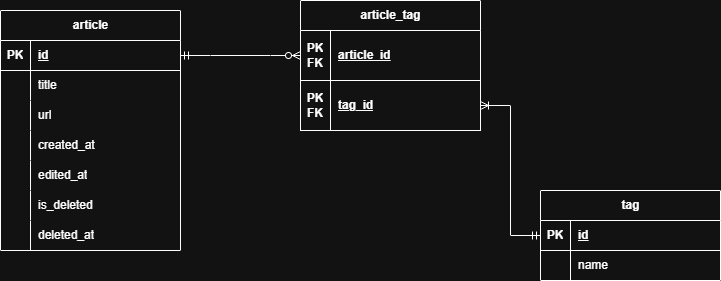

The diagram above was exported from draw.io. Its source (the exported page's mxGraphModel, read from the mxfile embedded in the PNG):
<mxGraphModel dx="784" dy="1050" grid="1" gridSize="10" guides="1" tooltips="1" connect="1" arrows="1" fold="1" page="1" pageScale="1" pageWidth="850" pageHeight="1100" background="none" math="0" shadow="0">
  <root>
    <mxCell id="0" />
    <mxCell id="1" parent="0" />
    <mxCell id="7DJ1bYc9JI9IPhw5d3Bj-22" parent="1" style="shape=table;startSize=30;container=1;collapsible=1;childLayout=tableLayout;fixedRows=1;rowLines=0;fontStyle=1;align=center;resizeLast=1;html=1;labelBackgroundColor=none;" value="article" vertex="1">
      <mxGeometry height="240" width="180" x="90" y="140" as="geometry">
        <mxRectangle height="30" width="70" x="120" y="150" as="alternateBounds" />
      </mxGeometry>
    </mxCell>
    <mxCell id="7DJ1bYc9JI9IPhw5d3Bj-23" parent="7DJ1bYc9JI9IPhw5d3Bj-22" style="shape=tableRow;horizontal=0;startSize=0;swimlaneHead=0;swimlaneBody=0;fillColor=none;collapsible=0;dropTarget=0;points=[[0,0.5],[1,0.5]];portConstraint=eastwest;top=0;left=0;right=0;bottom=1;labelBackgroundColor=none;" value="" vertex="1">
      <mxGeometry height="30" width="180" y="30" as="geometry" />
    </mxCell>
    <mxCell id="7DJ1bYc9JI9IPhw5d3Bj-24" parent="7DJ1bYc9JI9IPhw5d3Bj-23" style="shape=partialRectangle;connectable=0;fillColor=none;top=0;left=0;bottom=0;right=0;fontStyle=1;overflow=hidden;whiteSpace=wrap;html=1;labelBackgroundColor=none;" value="PK" vertex="1">
      <mxGeometry height="30" width="30" as="geometry">
        <mxRectangle height="30" width="30" as="alternateBounds" />
      </mxGeometry>
    </mxCell>
    <mxCell id="7DJ1bYc9JI9IPhw5d3Bj-25" parent="7DJ1bYc9JI9IPhw5d3Bj-23" style="shape=partialRectangle;connectable=0;fillColor=none;top=0;left=0;bottom=0;right=0;align=left;spacingLeft=6;fontStyle=5;overflow=hidden;whiteSpace=wrap;html=1;labelBackgroundColor=none;" value="id" vertex="1">
      <mxGeometry height="30" width="150" x="30" as="geometry">
        <mxRectangle height="30" width="150" as="alternateBounds" />
      </mxGeometry>
    </mxCell>
    <mxCell id="7DJ1bYc9JI9IPhw5d3Bj-26" parent="7DJ1bYc9JI9IPhw5d3Bj-22" style="shape=tableRow;horizontal=0;startSize=0;swimlaneHead=0;swimlaneBody=0;fillColor=none;collapsible=0;dropTarget=0;points=[[0,0.5],[1,0.5]];portConstraint=eastwest;top=0;left=0;right=0;bottom=0;labelBackgroundColor=none;" value="" vertex="1">
      <mxGeometry height="30" width="180" y="60" as="geometry" />
    </mxCell>
    <mxCell id="7DJ1bYc9JI9IPhw5d3Bj-27" parent="7DJ1bYc9JI9IPhw5d3Bj-26" style="shape=partialRectangle;connectable=0;fillColor=none;top=0;left=0;bottom=0;right=0;editable=1;overflow=hidden;whiteSpace=wrap;html=1;labelBackgroundColor=none;" value="" vertex="1">
      <mxGeometry height="30" width="30" as="geometry">
        <mxRectangle height="30" width="30" as="alternateBounds" />
      </mxGeometry>
    </mxCell>
    <mxCell id="7DJ1bYc9JI9IPhw5d3Bj-28" parent="7DJ1bYc9JI9IPhw5d3Bj-26" style="shape=partialRectangle;connectable=0;fillColor=none;top=0;left=0;bottom=0;right=0;align=left;spacingLeft=6;overflow=hidden;whiteSpace=wrap;html=1;labelBackgroundColor=none;" value="title" vertex="1">
      <mxGeometry height="30" width="150" x="30" as="geometry">
        <mxRectangle height="30" width="150" as="alternateBounds" />
      </mxGeometry>
    </mxCell>
    <mxCell id="7DJ1bYc9JI9IPhw5d3Bj-29" parent="7DJ1bYc9JI9IPhw5d3Bj-22" style="shape=tableRow;horizontal=0;startSize=0;swimlaneHead=0;swimlaneBody=0;fillColor=none;collapsible=0;dropTarget=0;points=[[0,0.5],[1,0.5]];portConstraint=eastwest;top=0;left=0;right=0;bottom=0;labelBackgroundColor=none;" value="" vertex="1">
      <mxGeometry height="30" width="180" y="90" as="geometry" />
    </mxCell>
    <mxCell id="7DJ1bYc9JI9IPhw5d3Bj-30" parent="7DJ1bYc9JI9IPhw5d3Bj-29" style="shape=partialRectangle;connectable=0;fillColor=none;top=0;left=0;bottom=0;right=0;editable=1;overflow=hidden;whiteSpace=wrap;html=1;labelBackgroundColor=none;" value="" vertex="1">
      <mxGeometry height="30" width="30" as="geometry">
        <mxRectangle height="30" width="30" as="alternateBounds" />
      </mxGeometry>
    </mxCell>
    <mxCell id="7DJ1bYc9JI9IPhw5d3Bj-31" parent="7DJ1bYc9JI9IPhw5d3Bj-29" style="shape=partialRectangle;connectable=0;fillColor=none;top=0;left=0;bottom=0;right=0;align=left;spacingLeft=6;overflow=hidden;whiteSpace=wrap;html=1;labelBackgroundColor=none;" value="url" vertex="1">
      <mxGeometry height="30" width="150" x="30" as="geometry">
        <mxRectangle height="30" width="150" as="alternateBounds" />
      </mxGeometry>
    </mxCell>
    <mxCell id="7DJ1bYc9JI9IPhw5d3Bj-32" parent="7DJ1bYc9JI9IPhw5d3Bj-22" style="shape=tableRow;horizontal=0;startSize=0;swimlaneHead=0;swimlaneBody=0;fillColor=none;collapsible=0;dropTarget=0;points=[[0,0.5],[1,0.5]];portConstraint=eastwest;top=0;left=0;right=0;bottom=0;labelBackgroundColor=none;" value="" vertex="1">
      <mxGeometry height="30" width="180" y="120" as="geometry" />
    </mxCell>
    <mxCell id="7DJ1bYc9JI9IPhw5d3Bj-33" parent="7DJ1bYc9JI9IPhw5d3Bj-32" style="shape=partialRectangle;connectable=0;fillColor=none;top=0;left=0;bottom=0;right=0;editable=1;overflow=hidden;whiteSpace=wrap;html=1;labelBackgroundColor=none;" value="" vertex="1">
      <mxGeometry height="30" width="30" as="geometry">
        <mxRectangle height="30" width="30" as="alternateBounds" />
      </mxGeometry>
    </mxCell>
    <mxCell id="7DJ1bYc9JI9IPhw5d3Bj-34" parent="7DJ1bYc9JI9IPhw5d3Bj-32" style="shape=partialRectangle;connectable=0;fillColor=none;top=0;left=0;bottom=0;right=0;align=left;spacingLeft=6;overflow=hidden;whiteSpace=wrap;html=1;labelBackgroundColor=none;" value="created_at" vertex="1">
      <mxGeometry height="30" width="150" x="30" as="geometry">
        <mxRectangle height="30" width="150" as="alternateBounds" />
      </mxGeometry>
    </mxCell>
    <mxCell id="7DJ1bYc9JI9IPhw5d3Bj-55" parent="7DJ1bYc9JI9IPhw5d3Bj-22" style="shape=tableRow;horizontal=0;startSize=0;swimlaneHead=0;swimlaneBody=0;fillColor=none;collapsible=0;dropTarget=0;points=[[0,0.5],[1,0.5]];portConstraint=eastwest;top=0;left=0;right=0;bottom=0;labelBackgroundColor=none;" vertex="1">
      <mxGeometry height="30" width="180" y="150" as="geometry" />
    </mxCell>
    <mxCell id="7DJ1bYc9JI9IPhw5d3Bj-56" parent="7DJ1bYc9JI9IPhw5d3Bj-55" style="shape=partialRectangle;connectable=0;fillColor=none;top=0;left=0;bottom=0;right=0;editable=1;overflow=hidden;whiteSpace=wrap;html=1;labelBackgroundColor=none;" vertex="1">
      <mxGeometry height="30" width="30" as="geometry">
        <mxRectangle height="30" width="30" as="alternateBounds" />
      </mxGeometry>
    </mxCell>
    <mxCell id="7DJ1bYc9JI9IPhw5d3Bj-57" parent="7DJ1bYc9JI9IPhw5d3Bj-55" style="shape=partialRectangle;connectable=0;fillColor=none;top=0;left=0;bottom=0;right=0;align=left;spacingLeft=6;overflow=hidden;whiteSpace=wrap;html=1;labelBackgroundColor=none;" value="edited_at" vertex="1">
      <mxGeometry height="30" width="150" x="30" as="geometry">
        <mxRectangle height="30" width="150" as="alternateBounds" />
      </mxGeometry>
    </mxCell>
    <mxCell id="iipW78VWj87cZR0ebt40-1" parent="7DJ1bYc9JI9IPhw5d3Bj-22" style="shape=tableRow;horizontal=0;startSize=0;swimlaneHead=0;swimlaneBody=0;fillColor=none;collapsible=0;dropTarget=0;points=[[0,0.5],[1,0.5]];portConstraint=eastwest;top=0;left=0;right=0;bottom=0;labelBackgroundColor=none;" vertex="1">
      <mxGeometry height="30" width="180" y="180" as="geometry" />
    </mxCell>
    <mxCell id="iipW78VWj87cZR0ebt40-2" parent="iipW78VWj87cZR0ebt40-1" style="shape=partialRectangle;connectable=0;fillColor=none;top=0;left=0;bottom=0;right=0;editable=1;overflow=hidden;whiteSpace=wrap;html=1;labelBackgroundColor=none;" vertex="1">
      <mxGeometry height="30" width="30" as="geometry">
        <mxRectangle height="30" width="30" as="alternateBounds" />
      </mxGeometry>
    </mxCell>
    <mxCell id="iipW78VWj87cZR0ebt40-3" parent="iipW78VWj87cZR0ebt40-1" style="shape=partialRectangle;connectable=0;fillColor=none;top=0;left=0;bottom=0;right=0;align=left;spacingLeft=6;overflow=hidden;whiteSpace=wrap;html=1;labelBackgroundColor=none;" value="is_deleted" vertex="1">
      <mxGeometry height="30" width="150" x="30" as="geometry">
        <mxRectangle height="30" width="150" as="alternateBounds" />
      </mxGeometry>
    </mxCell>
    <mxCell id="iipW78VWj87cZR0ebt40-7" parent="7DJ1bYc9JI9IPhw5d3Bj-22" style="shape=tableRow;horizontal=0;startSize=0;swimlaneHead=0;swimlaneBody=0;fillColor=none;collapsible=0;dropTarget=0;points=[[0,0.5],[1,0.5]];portConstraint=eastwest;top=0;left=0;right=0;bottom=0;labelBackgroundColor=none;" vertex="1">
      <mxGeometry height="30" width="180" y="210" as="geometry" />
    </mxCell>
    <mxCell id="iipW78VWj87cZR0ebt40-8" parent="iipW78VWj87cZR0ebt40-7" style="shape=partialRectangle;connectable=0;fillColor=none;top=0;left=0;bottom=0;right=0;editable=1;overflow=hidden;whiteSpace=wrap;html=1;labelBackgroundColor=none;" vertex="1">
      <mxGeometry height="30" width="30" as="geometry">
        <mxRectangle height="30" width="30" as="alternateBounds" />
      </mxGeometry>
    </mxCell>
    <mxCell id="iipW78VWj87cZR0ebt40-9" parent="iipW78VWj87cZR0ebt40-7" style="shape=partialRectangle;connectable=0;fillColor=none;top=0;left=0;bottom=0;right=0;align=left;spacingLeft=6;overflow=hidden;whiteSpace=wrap;html=1;labelBackgroundColor=none;" value="deleted_at" vertex="1">
      <mxGeometry height="30" width="150" x="30" as="geometry">
        <mxRectangle height="30" width="150" as="alternateBounds" />
      </mxGeometry>
    </mxCell>
    <mxCell id="7DJ1bYc9JI9IPhw5d3Bj-38" parent="1" style="shape=table;startSize=30;container=1;collapsible=1;childLayout=tableLayout;fixedRows=1;rowLines=0;fontStyle=1;align=center;resizeLast=1;html=1;" value="tag" vertex="1">
      <mxGeometry height="90" width="180" x="630" y="320" as="geometry">
        <mxRectangle height="30" width="60" x="610" y="180" as="alternateBounds" />
      </mxGeometry>
    </mxCell>
    <mxCell id="7DJ1bYc9JI9IPhw5d3Bj-39" parent="7DJ1bYc9JI9IPhw5d3Bj-38" style="shape=tableRow;horizontal=0;startSize=0;swimlaneHead=0;swimlaneBody=0;fillColor=none;collapsible=0;dropTarget=0;points=[[0,0.5],[1,0.5]];portConstraint=eastwest;top=0;left=0;right=0;bottom=1;" value="" vertex="1">
      <mxGeometry height="30" width="180" y="30" as="geometry" />
    </mxCell>
    <mxCell id="7DJ1bYc9JI9IPhw5d3Bj-40" parent="7DJ1bYc9JI9IPhw5d3Bj-39" style="shape=partialRectangle;connectable=0;fillColor=none;top=0;left=0;bottom=0;right=0;fontStyle=1;overflow=hidden;whiteSpace=wrap;html=1;" value="PK" vertex="1">
      <mxGeometry height="30" width="30" as="geometry">
        <mxRectangle height="30" width="30" as="alternateBounds" />
      </mxGeometry>
    </mxCell>
    <mxCell id="7DJ1bYc9JI9IPhw5d3Bj-41" parent="7DJ1bYc9JI9IPhw5d3Bj-39" style="shape=partialRectangle;connectable=0;fillColor=none;top=0;left=0;bottom=0;right=0;align=left;spacingLeft=6;fontStyle=5;overflow=hidden;whiteSpace=wrap;html=1;" value="&lt;div&gt;&lt;span style=&quot;background-color: transparent; color: light-dark(rgb(0, 0, 0), rgb(255, 255, 255));&quot;&gt;id&lt;/span&gt;&lt;/div&gt;" vertex="1">
      <mxGeometry height="30" width="150" x="30" as="geometry">
        <mxRectangle height="30" width="150" as="alternateBounds" />
      </mxGeometry>
    </mxCell>
    <mxCell id="7DJ1bYc9JI9IPhw5d3Bj-45" parent="7DJ1bYc9JI9IPhw5d3Bj-38" style="shape=tableRow;horizontal=0;startSize=0;swimlaneHead=0;swimlaneBody=0;fillColor=none;collapsible=0;dropTarget=0;points=[[0,0.5],[1,0.5]];portConstraint=eastwest;top=0;left=0;right=0;bottom=0;" value="" vertex="1">
      <mxGeometry height="30" width="180" y="60" as="geometry" />
    </mxCell>
    <mxCell id="7DJ1bYc9JI9IPhw5d3Bj-46" parent="7DJ1bYc9JI9IPhw5d3Bj-45" style="shape=partialRectangle;connectable=0;fillColor=none;top=0;left=0;bottom=0;right=0;editable=1;overflow=hidden;whiteSpace=wrap;html=1;" value="" vertex="1">
      <mxGeometry height="30" width="30" as="geometry">
        <mxRectangle height="30" width="30" as="alternateBounds" />
      </mxGeometry>
    </mxCell>
    <mxCell id="7DJ1bYc9JI9IPhw5d3Bj-47" parent="7DJ1bYc9JI9IPhw5d3Bj-45" style="shape=partialRectangle;connectable=0;fillColor=none;top=0;left=0;bottom=0;right=0;align=left;spacingLeft=6;overflow=hidden;whiteSpace=wrap;html=1;" value="name" vertex="1">
      <mxGeometry height="30" width="150" x="30" as="geometry">
        <mxRectangle height="30" width="150" as="alternateBounds" />
      </mxGeometry>
    </mxCell>
    <mxCell id="7DJ1bYc9JI9IPhw5d3Bj-62" parent="1" style="shape=table;startSize=30;container=1;collapsible=1;childLayout=tableLayout;fixedRows=1;rowLines=0;fontStyle=1;align=center;resizeLast=1;html=1;" value="article_tag" vertex="1">
      <mxGeometry height="130" width="180" x="390" y="130" as="geometry">
        <mxRectangle height="30" width="100" x="370" y="150" as="alternateBounds" />
      </mxGeometry>
    </mxCell>
    <mxCell id="7DJ1bYc9JI9IPhw5d3Bj-63" parent="7DJ1bYc9JI9IPhw5d3Bj-62" style="shape=tableRow;horizontal=0;startSize=0;swimlaneHead=0;swimlaneBody=0;fillColor=none;collapsible=0;dropTarget=0;points=[[0,0.5],[1,0.5]];portConstraint=eastwest;top=0;left=0;right=0;bottom=1;" value="" vertex="1">
      <mxGeometry height="50" width="180" y="30" as="geometry" />
    </mxCell>
    <mxCell id="7DJ1bYc9JI9IPhw5d3Bj-64" parent="7DJ1bYc9JI9IPhw5d3Bj-63" style="shape=partialRectangle;connectable=0;fillColor=none;top=0;left=0;bottom=0;right=0;fontStyle=1;overflow=hidden;whiteSpace=wrap;html=1;" value="PK&lt;div&gt;FK&lt;/div&gt;" vertex="1">
      <mxGeometry height="50" width="30" as="geometry">
        <mxRectangle height="50" width="30" as="alternateBounds" />
      </mxGeometry>
    </mxCell>
    <mxCell id="7DJ1bYc9JI9IPhw5d3Bj-65" parent="7DJ1bYc9JI9IPhw5d3Bj-63" style="shape=partialRectangle;connectable=0;fillColor=none;top=0;left=0;bottom=0;right=0;align=left;spacingLeft=6;fontStyle=5;overflow=hidden;whiteSpace=wrap;html=1;" value="article_id" vertex="1">
      <mxGeometry height="50" width="150" x="30" as="geometry">
        <mxRectangle height="50" width="150" as="alternateBounds" />
      </mxGeometry>
    </mxCell>
    <mxCell id="7DJ1bYc9JI9IPhw5d3Bj-75" parent="7DJ1bYc9JI9IPhw5d3Bj-62" style="shape=tableRow;horizontal=0;startSize=0;swimlaneHead=0;swimlaneBody=0;fillColor=none;collapsible=0;dropTarget=0;points=[[0,0.5],[1,0.5]];portConstraint=eastwest;top=0;left=0;right=0;bottom=1;" vertex="1">
      <mxGeometry height="50" width="180" y="80" as="geometry" />
    </mxCell>
    <mxCell id="7DJ1bYc9JI9IPhw5d3Bj-76" parent="7DJ1bYc9JI9IPhw5d3Bj-75" style="shape=partialRectangle;connectable=0;fillColor=none;top=0;left=0;bottom=0;right=0;fontStyle=1;overflow=hidden;whiteSpace=wrap;html=1;" value="PK&lt;div&gt;FK&lt;/div&gt;" vertex="1">
      <mxGeometry height="50" width="30" as="geometry">
        <mxRectangle height="50" width="30" as="alternateBounds" />
      </mxGeometry>
    </mxCell>
    <mxCell id="7DJ1bYc9JI9IPhw5d3Bj-77" parent="7DJ1bYc9JI9IPhw5d3Bj-75" style="shape=partialRectangle;connectable=0;fillColor=none;top=0;left=0;bottom=0;right=0;align=left;spacingLeft=6;fontStyle=5;overflow=hidden;whiteSpace=wrap;html=1;" value="tag_id" vertex="1">
      <mxGeometry height="50" width="150" x="30" as="geometry">
        <mxRectangle height="50" width="150" as="alternateBounds" />
      </mxGeometry>
    </mxCell>
    <mxCell id="2NjpCLicz_CYHG9y0XjH-1" edge="1" parent="1" source="7DJ1bYc9JI9IPhw5d3Bj-23" style="edgeStyle=entityRelationEdgeStyle;fontSize=12;html=1;endArrow=ERzeroToMany;startArrow=ERmandOne;rounded=0;exitX=1;exitY=0.5;exitDx=0;exitDy=0;entryX=0;entryY=0.5;entryDx=0;entryDy=0;" target="7DJ1bYc9JI9IPhw5d3Bj-63" value="">
      <mxGeometry height="100" relative="1" width="100" as="geometry">
        <mxPoint x="190" y="510" as="sourcePoint" />
        <mxPoint x="290" y="410" as="targetPoint" />
      </mxGeometry>
    </mxCell>
    <mxCell id="2NjpCLicz_CYHG9y0XjH-5" edge="1" parent="1" source="7DJ1bYc9JI9IPhw5d3Bj-39" style="edgeStyle=entityRelationEdgeStyle;fontSize=12;html=1;endArrow=ERoneToMany;startArrow=ERmandOne;rounded=0;entryX=1;entryY=0.5;entryDx=0;entryDy=0;exitX=0;exitY=0.5;exitDx=0;exitDy=0;" target="7DJ1bYc9JI9IPhw5d3Bj-75" value="">
      <mxGeometry height="100" relative="1" width="100" as="geometry">
        <mxPoint x="490" y="450" as="sourcePoint" />
        <mxPoint x="590" y="350" as="targetPoint" />
      </mxGeometry>
    </mxCell>
  </root>
</mxGraphModel>